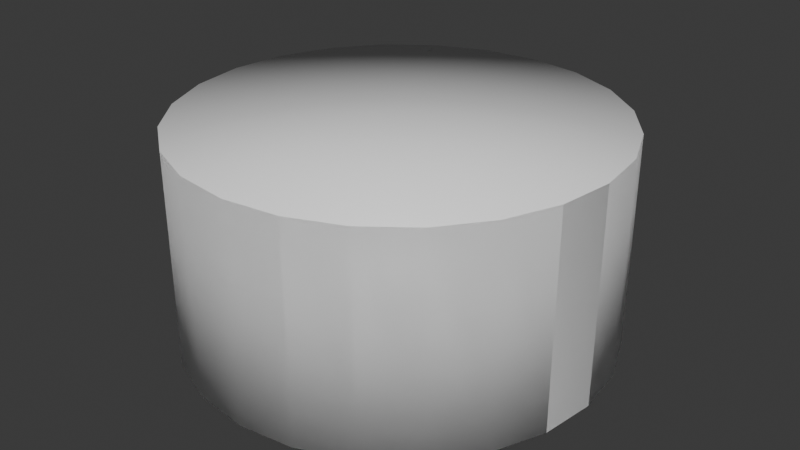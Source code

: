 # Source: bomb_spark.blend  (saved by Blender 4.5.90; exported with 4.5.12 LTS)
import bpy
from mathutils import Matrix  # noqa: F401  (used for matrix-valued properties, if any)

bpy.ops.wm.read_factory_settings(use_empty=True)
scene = bpy.context.scene
scene.name = 'Scene'

# ---- collections
col_collection = bpy.data.collections.new('Collection'); scene.collection.children.link(col_collection)

# ---- materials (node trees are filled in below, after node groups)
mat_body = bpy.data.materials.new('Body')
mat_glow = bpy.data.materials.new('Glow')

# ---- material node trees
mat_body.use_nodes = True; mat_body.node_tree.nodes.clear()
_N = mat_body.node_tree.nodes; _L = mat_body.node_tree.links
n0 = _N.new('ShaderNodeBsdfPrincipled'); n0.name = 'Principled BSDF'; n0.location = (-200, 100)
n0.inputs[0].default_value = (1.0, 1.0, 1.0, 1.0)
n1 = _N.new('ShaderNodeOutputMaterial'); n1.name = 'Material Output'; n1.location = (200, 100)
_L.new(n0.outputs[0], n1.inputs[0])
n1.is_active_output = True
mat_glow.use_nodes = True; mat_glow.node_tree.nodes.clear()
_N = mat_glow.node_tree.nodes; _L = mat_glow.node_tree.links
n0 = _N.new('ShaderNodeBsdfPrincipled'); n0.name = 'Principled BSDF'; n0.location = (-200, 100)
n0.inputs[0].default_value = (1.0, 1.0, 1.0, 1.0)
n1 = _N.new('ShaderNodeOutputMaterial'); n1.name = 'Material Output'; n1.location = (200, 100)
_L.new(n0.outputs[0], n1.inputs[0])
n1.is_active_output = True

# ---- world
world_world = bpy.data.worlds.new('World'); scene.world = world_world
world_world.use_nodes = True; world_world.node_tree.nodes.clear()
_N = world_world.node_tree.nodes; _L = world_world.node_tree.links
n0 = _N.new('ShaderNodeOutputWorld'); n0.name = 'World Output'; n0.location = (200, 100)
n1 = _N.new('ShaderNodeBackground'); n1.name = 'Background'; n1.location = (-200, 100)
n1.inputs[0].default_value = (0.05088, 0.05088, 0.05088, 1.0)
_L.new(n1.outputs[0], n0.inputs[0])
n0.is_active_output = True
world_world.color = (0.05088, 0.05088, 0.05088)
world_world.sun_shadow_jitter_overblur = 0.0

# ---- meshes
me_dangerfrustum = bpy.data.meshes.new('DangerFrustum')
me_dangerfrustum.from_pydata([(1.0, 0.0, 0.0), (0.9659, -0.2588, 0.0), (0.866, -0.5, 0.0), (0.7071, -0.7071, 0.0), (0.5, -0.866, 0.0), (0.2588, -0.9659, 0.0), (6.123e-17, -1.0, 0.0), (-0.2588, -0.9659, 0.0), (-0.5, -0.866, 0.0), (-0.7071, -0.7071, 0.0), (-0.866, -0.5, 0.0), (-0.9659, -0.2588, 0.0), (-1.0, -1.225e-16, 0.0), (-0.9659, 0.2588, 0.0), (-0.866, 0.5, 0.0), (-0.7071, 0.7071, 0.0), (-0.5, 0.866, 0.0), (-0.2588, 0.9659, 0.0), (-1.837e-16, 1.0, 0.0), (0.2588, 0.9659, 0.0), (0.5, 0.866, 0.0), (0.7071, 0.7071, 0.0), (0.866, 0.5, 0.0), (0.9659, 0.2588, 0.0), (1.0, 0.0, 1.0), (0.9659, -0.2588, 1.0), (0.866, -0.5, 1.0), (0.7071, -0.7071, 1.0), (0.5, -0.866, 1.0), (0.2588, -0.9659, 1.0), (6.123e-17, -1.0, 1.0), (-0.2588, -0.9659, 1.0), (-0.5, -0.866, 1.0), (-0.7071, -0.7071, 1.0), (-0.866, -0.5, 1.0), (-0.9659, -0.2588, 1.0), (-1.0, -1.225e-16, 1.0), (-0.9659, 0.2588, 1.0), (-0.866, 0.5, 1.0), (-0.7071, 0.7071, 1.0), (-0.5, 0.866, 1.0), (-0.2588, 0.9659, 1.0), (-1.837e-16, 1.0, 1.0), (0.2588, 0.9659, 1.0), (0.5, 0.866, 1.0), (0.7071, 0.7071, 1.0), (0.866, 0.5, 1.0), (0.9659, 0.2588, 1.0), (0.0, 0.0, 0.0), (0.0, 0.0, 1.0)], [], [(0, 24, 25, 1), (48, 0, 1), (49, 25, 24), (1, 25, 26, 2), (48, 1, 2), (49, 26, 25), (2, 26, 27, 3), (48, 2, 3), (49, 27, 26), (3, 27, 28, 4), (48, 3, 4), (49, 28, 27), (4, 28, 29, 5), (48, 4, 5), (49, 29, 28), (5, 29, 30, 6), (48, 5, 6), (49, 30, 29), (6, 30, 31, 7), (48, 6, 7), (49, 31, 30), (7, 31, 32, 8), (48, 7, 8), (49, 32, 31), (8, 32, 33, 9), (48, 8, 9), (49, 33, 32), (9, 33, 34, 10), (48, 9, 10), (49, 34, 33), (10, 34, 35, 11), (48, 10, 11), (49, 35, 34), (11, 35, 36, 12), (48, 11, 12), (49, 36, 35), (12, 36, 37, 13), (48, 12, 13), (49, 37, 36), (13, 37, 38, 14), (48, 13, 14), (49, 38, 37), (14, 38, 39, 15), (48, 14, 15), (49, 39, 38), (15, 39, 40, 16), (48, 15, 16), (49, 40, 39), (16, 40, 41, 17), (48, 16, 17), (49, 41, 40), (17, 41, 42, 18), (48, 17, 18), (49, 42, 41), (18, 42, 43, 19), (48, 18, 19), (49, 43, 42), (19, 43, 44, 20), (48, 19, 20), (49, 44, 43), (20, 44, 45, 21), (48, 20, 21), (49, 45, 44), (21, 45, 46, 22), (48, 21, 22), (49, 46, 45), (22, 46, 47, 23), (48, 22, 23), (49, 47, 46), (23, 47, 24, 0), (48, 23, 0), (49, 24, 47)])
me_dangerfrustum.polygons.foreach_set('use_smooth', [True] * 72)
me_dangerfrustum.materials.append(mat_body)
me_dangerfrustum.update()
me_openoutershell = bpy.data.meshes.new('OpenOuterShell')
me_openoutershell.from_pydata([(1.0, 0.0, 0.0), (0.9659, -0.2588, 0.0), (0.866, -0.5, 0.0), (0.7071, -0.7071, 0.0), (0.5, -0.866, 0.0), (0.2588, -0.9659, 0.0), (6.123e-17, -1.0, 0.0), (-0.2588, -0.9659, 0.0), (-0.5, -0.866, 0.0), (-0.7071, -0.7071, 0.0), (-0.866, -0.5, 0.0), (-0.9659, -0.2588, 0.0), (-1.0, -1.225e-16, 0.0), (-0.9659, 0.2588, 0.0), (-0.866, 0.5, 0.0), (-0.7071, 0.7071, 0.0), (-0.5, 0.866, 0.0), (-0.2588, 0.9659, 0.0), (-1.837e-16, 1.0, 0.0), (0.2588, 0.9659, 0.0), (0.5, 0.866, 0.0), (0.7071, 0.7071, 0.0), (0.866, 0.5, 0.0), (0.9659, 0.2588, 0.0), (1.0, 0.0, 1.0), (0.9659, -0.2588, 1.0), (0.866, -0.5, 1.0), (0.7071, -0.7071, 1.0), (0.5, -0.866, 1.0), (0.2588, -0.9659, 1.0), (6.123e-17, -1.0, 1.0), (-0.2588, -0.9659, 1.0), (-0.5, -0.866, 1.0), (-0.7071, -0.7071, 1.0), (-0.866, -0.5, 1.0), (-0.9659, -0.2588, 1.0), (-1.0, -1.225e-16, 1.0), (-0.9659, 0.2588, 1.0), (-0.866, 0.5, 1.0), (-0.7071, 0.7071, 1.0), (-0.5, 0.866, 1.0), (-0.2588, 0.9659, 1.0), (-1.837e-16, 1.0, 1.0), (0.2588, 0.9659, 1.0), (0.5, 0.866, 1.0), (0.7071, 0.7071, 1.0), (0.866, 0.5, 1.0), (0.9659, 0.2588, 1.0)], [], [(0, 24, 25, 1), (1, 25, 26, 2), (2, 26, 27, 3), (3, 27, 28, 4), (4, 28, 29, 5), (5, 29, 30, 6), (6, 30, 31, 7), (7, 31, 32, 8), (8, 32, 33, 9), (9, 33, 34, 10), (10, 34, 35, 11), (11, 35, 36, 12), (12, 36, 37, 13), (13, 37, 38, 14), (14, 38, 39, 15), (15, 39, 40, 16), (16, 40, 41, 17), (17, 41, 42, 18), (18, 42, 43, 19), (19, 43, 44, 20), (20, 44, 45, 21), (21, 45, 46, 22), (22, 46, 47, 23), (23, 47, 24, 0)])
me_openoutershell.polygons.foreach_set('use_smooth', [True] * 24)
me_openoutershell.materials.append(mat_glow)
me_openoutershell.update()
me_eightspirallightcurtains = bpy.data.meshes.new('EightSpiralLightCurtains')
me_eightspirallightcurtains.from_pydata([(0.6713, 0.1083, 0.0), (0.6713, -0.1083, 0.0), (0.6855, -0.05194, 0.0625), (0.6344, -0.2649, 0.0625), (0.6616, -0.2128, 0.125), (0.5611, -0.4102, 0.125), (0.6, -0.3653, 0.1875), (0.4547, -0.5355, 0.1875), (0.5035, -0.5006, 0.25), (0.3205, -0.6336, 0.25), (0.3767, -0.6107, 0.3125), (0.1655, -0.6982, 0.3125), (0.2261, -0.6889, 0.375), (-0.002117, -0.725, 0.375), (0.0596, -0.7301, 0.4375), (-0.1731, -0.7118, 0.4375), (-0.1136, -0.7312, 0.5), (-0.3379, -0.6584, 0.5), (-0.284, -0.6914, 0.5625), (-0.4871, -0.567, 0.5625), (-0.442, -0.6121, 0.625), (-0.6121, -0.442, 0.625), (-0.5784, -0.4969, 0.6875), (-0.7053, -0.2897, 0.6875), (-0.6851, -0.3516, 0.75), (-0.7609, -0.1182, 0.75), (-0.7555, -0.1837, 0.8125), (-0.7749, 0.06327, 0.8125), (-0.785, -0.002292, 0.875), (-0.7459, 0.2448, 0.875), (-0.7711, 0.1828, 0.9375), (-0.6745, 0.4161, 0.9375), (-0.7139, 0.3611, 1.0), (-0.564, 0.5673, 1.0), (0.5513, -0.3981, 0.0), (0.3981, -0.5513, 0.0), (0.448, -0.5215, 0.0625), (0.2612, -0.6359, 0.0625), (0.3173, -0.6183, 0.125), (0.1067, -0.6868, 0.125), (0.166, -0.6826, 0.1875), (-0.05716, -0.7002, 0.1875), (0.002073, -0.71, 0.25), (-0.2214, -0.6746, 0.25), (-0.1655, -0.6982, 0.3125), (-0.3767, -0.6107, 0.3125), (-0.3273, -0.6469, 0.375), (-0.5141, -0.5112, 0.375), (-0.4741, -0.5584, 0.4375), (-0.6257, -0.3809, 0.4375), (-0.5974, -0.4367, 0.5), (-0.7044, -0.2266, 0.5), (-0.6898, -0.2881, 0.5625), (-0.7454, -0.05647, 0.5625), (-0.7454, -0.1203, 0.625), (-0.7454, 0.1203, 0.625), (-0.7603, 0.0576, 0.6875), (-0.7036, 0.2939, 0.6875), (-0.733, 0.2358, 0.75), (-0.6216, 0.4544, 0.75), (-0.6641, 0.4043, 0.8125), (-0.5032, 0.5927, 0.8125), (-0.5567, 0.5535, 0.875), (-0.3543, 0.7005, 0.875), (-0.4161, 0.6745, 0.9375), (-0.1828, 0.7711, 0.9375), (-0.2494, 0.7601, 1.0), (0.002336, 0.8, 1.0), (0.1083, -0.6713, 0.0), (-0.1083, -0.6713, 0.0), (-0.05194, -0.6855, 0.0625), (-0.2649, -0.6344, 0.0625), (-0.2128, -0.6616, 0.125), (-0.4102, -0.5611, 0.125), (-0.3653, -0.6, 0.1875), (-0.5355, -0.4547, 0.1875), (-0.5006, -0.5035, 0.25), (-0.6336, -0.3205, 0.25), (-0.6107, -0.3767, 0.3125), (-0.6982, -0.1655, 0.3125), (-0.6889, -0.2261, 0.375), (-0.725, 0.002117, 0.375), (-0.7301, -0.0596, 0.4375), (-0.7118, 0.1731, 0.4375), (-0.7312, 0.1136, 0.5), (-0.6584, 0.3379, 0.5), (-0.6914, 0.284, 0.5625), (-0.567, 0.4871, 0.5625), (-0.6121, 0.442, 0.625), (-0.442, 0.6121, 0.625), (-0.4969, 0.5784, 0.6875), (-0.2897, 0.7053, 0.6875), (-0.3516, 0.6851, 0.75), (-0.1182, 0.7609, 0.75), (-0.1837, 0.7555, 0.8125), (0.06327, 0.7749, 0.8125), (-0.002292, 0.785, 0.875), (0.2448, 0.7459, 0.875), (0.1828, 0.7711, 0.9375), (0.4161, 0.6745, 0.9375), (0.3611, 0.7139, 1.0), (0.5673, 0.564, 1.0), (-0.3981, -0.5513, 0.0), (-0.5513, -0.3981, 0.0), (-0.5215, -0.448, 0.0625), (-0.6359, -0.2612, 0.0625), (-0.6183, -0.3173, 0.125), (-0.6868, -0.1067, 0.125), (-0.6826, -0.166, 0.1875), (-0.7002, 0.05716, 0.1875), (-0.71, -0.002073, 0.25), (-0.6746, 0.2214, 0.25), (-0.6982, 0.1655, 0.3125), (-0.6107, 0.3767, 0.3125), (-0.6469, 0.3273, 0.375), (-0.5112, 0.5141, 0.375), (-0.5584, 0.4741, 0.4375), (-0.3809, 0.6257, 0.4375), (-0.4367, 0.5974, 0.5), (-0.2266, 0.7044, 0.5), (-0.2881, 0.6898, 0.5625), (-0.05647, 0.7454, 0.5625), (-0.1203, 0.7454, 0.625), (0.1203, 0.7454, 0.625), (0.0576, 0.7603, 0.6875), (0.2939, 0.7036, 0.6875), (0.2358, 0.733, 0.75), (0.4544, 0.6216, 0.75), (0.4043, 0.6641, 0.8125), (0.5927, 0.5032, 0.8125), (0.5535, 0.5567, 0.875), (0.7005, 0.3543, 0.875), (0.6745, 0.4161, 0.9375), (0.7711, 0.1828, 0.9375), (0.7601, 0.2494, 1.0), (0.8, -0.002336, 1.0), (-0.6713, -0.1083, 0.0), (-0.6713, 0.1083, 0.0), (-0.6855, 0.05194, 0.0625), (-0.6344, 0.2649, 0.0625), (-0.6616, 0.2128, 0.125), (-0.5611, 0.4102, 0.125), (-0.6, 0.3653, 0.1875), (-0.4547, 0.5355, 0.1875), (-0.5035, 0.5006, 0.25), (-0.3205, 0.6336, 0.25), (-0.3767, 0.6107, 0.3125), (-0.1655, 0.6982, 0.3125), (-0.2261, 0.6889, 0.375), (0.002117, 0.725, 0.375), (-0.0596, 0.7301, 0.4375), (0.1731, 0.7118, 0.4375), (0.1136, 0.7312, 0.5), (0.3379, 0.6584, 0.5), (0.284, 0.6914, 0.5625), (0.4871, 0.567, 0.5625), (0.442, 0.6121, 0.625), (0.6121, 0.442, 0.625), (0.5784, 0.4969, 0.6875), (0.7053, 0.2897, 0.6875), (0.6851, 0.3516, 0.75), (0.7609, 0.1182, 0.75), (0.7555, 0.1837, 0.8125), (0.7749, -0.06327, 0.8125), (0.785, 0.002292, 0.875), (0.7459, -0.2448, 0.875), (0.7711, -0.1828, 0.9375), (0.6745, -0.4161, 0.9375), (0.7139, -0.3611, 1.0), (0.564, -0.5673, 1.0), (-0.5513, 0.3981, 0.0), (-0.3981, 0.5513, 0.0), (-0.448, 0.5215, 0.0625), (-0.2612, 0.6359, 0.0625), (-0.3173, 0.6183, 0.125), (-0.1067, 0.6868, 0.125), (-0.166, 0.6826, 0.1875), (0.05716, 0.7002, 0.1875), (-0.002073, 0.71, 0.25), (0.2214, 0.6746, 0.25), (0.1655, 0.6982, 0.3125), (0.3767, 0.6107, 0.3125), (0.3273, 0.6469, 0.375), (0.5141, 0.5112, 0.375), (0.4741, 0.5584, 0.4375), (0.6257, 0.3809, 0.4375), (0.5974, 0.4367, 0.5), (0.7044, 0.2266, 0.5), (0.6898, 0.2881, 0.5625), (0.7454, 0.05647, 0.5625), (0.7454, 0.1203, 0.625), (0.7454, -0.1203, 0.625), (0.7603, -0.0576, 0.6875), (0.7036, -0.2939, 0.6875), (0.733, -0.2358, 0.75), (0.6216, -0.4544, 0.75), (0.6641, -0.4043, 0.8125), (0.5032, -0.5927, 0.8125), (0.5567, -0.5535, 0.875), (0.3543, -0.7005, 0.875), (0.4161, -0.6745, 0.9375), (0.1828, -0.7711, 0.9375), (0.2494, -0.7601, 1.0), (-0.002336, -0.8, 1.0), (-0.1083, 0.6713, 0.0), (0.1083, 0.6713, 0.0), (0.05194, 0.6855, 0.0625), (0.2649, 0.6344, 0.0625), (0.2128, 0.6616, 0.125), (0.4102, 0.5611, 0.125), (0.3653, 0.6, 0.1875), (0.5355, 0.4547, 0.1875), (0.5006, 0.5035, 0.25), (0.6336, 0.3205, 0.25), (0.6107, 0.3767, 0.3125), (0.6982, 0.1655, 0.3125), (0.6889, 0.2261, 0.375), (0.725, -0.002117, 0.375), (0.7301, 0.0596, 0.4375), (0.7118, -0.1731, 0.4375), (0.7312, -0.1136, 0.5), (0.6584, -0.3379, 0.5), (0.6914, -0.284, 0.5625), (0.567, -0.4871, 0.5625), (0.6121, -0.442, 0.625), (0.442, -0.6121, 0.625), (0.4969, -0.5784, 0.6875), (0.2897, -0.7053, 0.6875), (0.3516, -0.6851, 0.75), (0.1182, -0.7609, 0.75), (0.1837, -0.7555, 0.8125), (-0.06327, -0.7749, 0.8125), (0.002292, -0.785, 0.875), (-0.2448, -0.7459, 0.875), (-0.1828, -0.7711, 0.9375), (-0.4161, -0.6745, 0.9375), (-0.3611, -0.7139, 1.0), (-0.5673, -0.564, 1.0), (0.3981, 0.5513, 0.0), (0.5513, 0.3981, 0.0), (0.5215, 0.448, 0.0625), (0.6359, 0.2612, 0.0625), (0.6183, 0.3173, 0.125), (0.6868, 0.1067, 0.125), (0.6826, 0.166, 0.1875), (0.7002, -0.05716, 0.1875), (0.71, 0.002073, 0.25), (0.6746, -0.2214, 0.25), (0.6982, -0.1655, 0.3125), (0.6107, -0.3767, 0.3125), (0.6469, -0.3273, 0.375), (0.5112, -0.5141, 0.375), (0.5584, -0.4741, 0.4375), (0.3809, -0.6257, 0.4375), (0.4367, -0.5974, 0.5), (0.2266, -0.7044, 0.5), (0.2881, -0.6898, 0.5625), (0.05647, -0.7454, 0.5625), (0.1203, -0.7454, 0.625), (-0.1203, -0.7454, 0.625), (-0.0576, -0.7603, 0.6875), (-0.2939, -0.7036, 0.6875), (-0.2358, -0.733, 0.75), (-0.4544, -0.6216, 0.75), (-0.4043, -0.6641, 0.8125), (-0.5927, -0.5032, 0.8125), (-0.5535, -0.5567, 0.875), (-0.7005, -0.3543, 0.875), (-0.6745, -0.4161, 0.9375), (-0.7711, -0.1828, 0.9375), (-0.7601, -0.2494, 1.0), (-0.8, 0.002336, 1.0)], [], [(0, 2, 3, 1), (2, 4, 5, 3), (4, 6, 7, 5), (6, 8, 9, 7), (8, 10, 11, 9), (10, 12, 13, 11), (12, 14, 15, 13), (14, 16, 17, 15), (16, 18, 19, 17), (18, 20, 21, 19), (20, 22, 23, 21), (22, 24, 25, 23), (24, 26, 27, 25), (26, 28, 29, 27), (28, 30, 31, 29), (30, 32, 33, 31), (34, 36, 37, 35), (36, 38, 39, 37), (38, 40, 41, 39), (40, 42, 43, 41), (42, 44, 45, 43), (44, 46, 47, 45), (46, 48, 49, 47), (48, 50, 51, 49), (50, 52, 53, 51), (52, 54, 55, 53), (54, 56, 57, 55), (56, 58, 59, 57), (58, 60, 61, 59), (60, 62, 63, 61), (62, 64, 65, 63), (64, 66, 67, 65), (68, 70, 71, 69), (70, 72, 73, 71), (72, 74, 75, 73), (74, 76, 77, 75), (76, 78, 79, 77), (78, 80, 81, 79), (80, 82, 83, 81), (82, 84, 85, 83), (84, 86, 87, 85), (86, 88, 89, 87), (88, 90, 91, 89), (90, 92, 93, 91), (92, 94, 95, 93), (94, 96, 97, 95), (96, 98, 99, 97), (98, 100, 101, 99), (102, 104, 105, 103), (104, 106, 107, 105), (106, 108, 109, 107), (108, 110, 111, 109), (110, 112, 113, 111), (112, 114, 115, 113), (114, 116, 117, 115), (116, 118, 119, 117), (118, 120, 121, 119), (120, 122, 123, 121), (122, 124, 125, 123), (124, 126, 127, 125), (126, 128, 129, 127), (128, 130, 131, 129), (130, 132, 133, 131), (132, 134, 135, 133), (136, 138, 139, 137), (138, 140, 141, 139), (140, 142, 143, 141), (142, 144, 145, 143), (144, 146, 147, 145), (146, 148, 149, 147), (148, 150, 151, 149), (150, 152, 153, 151), (152, 154, 155, 153), (154, 156, 157, 155), (156, 158, 159, 157), (158, 160, 161, 159), (160, 162, 163, 161), (162, 164, 165, 163), (164, 166, 167, 165), (166, 168, 169, 167), (170, 172, 173, 171), (172, 174, 175, 173), (174, 176, 177, 175), (176, 178, 179, 177), (178, 180, 181, 179), (180, 182, 183, 181), (182, 184, 185, 183), (184, 186, 187, 185), (186, 188, 189, 187), (188, 190, 191, 189), (190, 192, 193, 191), (192, 194, 195, 193), (194, 196, 197, 195), (196, 198, 199, 197), (198, 200, 201, 199), (200, 202, 203, 201), (204, 206, 207, 205), (206, 208, 209, 207), (208, 210, 211, 209), (210, 212, 213, 211), (212, 214, 215, 213), (214, 216, 217, 215), (216, 218, 219, 217), (218, 220, 221, 219), (220, 222, 223, 221), (222, 224, 225, 223), (224, 226, 227, 225), (226, 228, 229, 227), (228, 230, 231, 229), (230, 232, 233, 231), (232, 234, 235, 233), (234, 236, 237, 235), (238, 240, 241, 239), (240, 242, 243, 241), (242, 244, 245, 243), (244, 246, 247, 245), (246, 248, 249, 247), (248, 250, 251, 249), (250, 252, 253, 251), (252, 254, 255, 253), (254, 256, 257, 255), (256, 258, 259, 257), (258, 260, 261, 259), (260, 262, 263, 261), (262, 264, 265, 263), (264, 266, 267, 265), (266, 268, 269, 267), (268, 270, 271, 269)])
me_eightspirallightcurtains.polygons.foreach_set('use_smooth', [True] * 128)
_uv = me_eightspirallightcurtains.uv_layers.new(name='SoftRibbonUV')
_uv.uv.foreach_set('vector', [0.0, 0.0, 0.0, 0.0625, 1.0, 0.0625, 1.0, 0.0, 0.0, 0.0625, 0.0, 0.125, 1.0, 0.125, 1.0, 0.0625, 0.0, 0.125, 0.0, 0.1875, 1.0, 0.1875, 1.0, 0.125, 0.0, 0.1875, 0.0, 0.25, 1.0, 0.25, 1.0, 0.1875, 0.0, 0.25, 0.0, 0.3125, 1.0, 0.3125, 1.0, 0.25, 0.0, 0.3125, 0.0, 0.375, 1.0, 0.375, 1.0, 0.3125, 0.0, 0.375, 0.0, 0.4375, 1.0, 0.4375, 1.0, 0.375, 0.0, 0.4375, 0.0, 0.5, 1.0, 0.5, 1.0, 0.4375, 0.0, 0.5, 0.0, 0.5625, 1.0, 0.5625, 1.0, 0.5, 0.0, 0.5625, 0.0, 0.625, 1.0, 0.625, 1.0, 0.5625, 0.0, 0.625, 0.0, 0.6875, 1.0, 0.6875, 1.0, 0.625, 0.0, 0.6875, 0.0, 0.75, 1.0, 0.75, 1.0, 0.6875, 0.0, 0.75, 0.0, 0.8125, 1.0, 0.8125, 1.0, 0.75, 0.0, 0.8125, 0.0, 0.875, 1.0, 0.875, 1.0, 0.8125, 0.0, 0.875, 0.0, 0.9375, 1.0, 0.9375, 1.0, 0.875, 0.0, 0.9375, 0.0, 1.0, 1.0, 1.0, 1.0, 0.9375, 0.0, 0.0, 0.0, 0.0625, 1.0, 0.0625, 1.0, 0.0, 0.0, 0.0625, 0.0, 0.125, 1.0, 0.125, 1.0, 0.0625, 0.0, 0.125, 0.0, 0.1875, 1.0, 0.1875, 1.0, 0.125, 0.0, 0.1875, 0.0, 0.25, 1.0, 0.25, 1.0, 0.1875, 0.0, 0.25, 0.0, 0.3125, 1.0, 0.3125, 1.0, 0.25, 0.0, 0.3125, 0.0, 0.375, 1.0, 0.375, 1.0, 0.3125, 0.0, 0.375, 0.0, 0.4375, 1.0, 0.4375, 1.0, 0.375, 0.0, 0.4375, 0.0, 0.5, 1.0, 0.5, 1.0, 0.4375, 0.0, 0.5, 0.0, 0.5625, 1.0, 0.5625, 1.0, 0.5, 0.0, 0.5625, 0.0, 0.625, 1.0, 0.625, 1.0, 0.5625, 0.0, 0.625, 0.0, 0.6875, 1.0, 0.6875, 1.0, 0.625, 0.0, 0.6875, 0.0, 0.75, 1.0, 0.75, 1.0, 0.6875, 0.0, 0.75, 0.0, 0.8125, 1.0, 0.8125, 1.0, 0.75, 0.0, 0.8125, 0.0, 0.875, 1.0, 0.875, 1.0, 0.8125, 0.0, 0.875, 0.0, 0.9375, 1.0, 0.9375, 1.0, 0.875, 0.0, 0.9375, 0.0, 1.0, 1.0, 1.0, 1.0, 0.9375, 0.0, 0.0, 0.0, 0.0625, 1.0, 0.0625, 1.0, 0.0, 0.0, 0.0625, 0.0, 0.125, 1.0, 0.125, 1.0, 0.0625, 0.0, 0.125, 0.0, 0.1875, 1.0, 0.1875, 1.0, 0.125, 0.0, 0.1875, 0.0, 0.25, 1.0, 0.25, 1.0, 0.1875, 0.0, 0.25, 0.0, 0.3125, 1.0, 0.3125, 1.0, 0.25, 0.0, 0.3125, 0.0, 0.375, 1.0, 0.375, 1.0, 0.3125, 0.0, 0.375, 0.0, 0.4375, 1.0, 0.4375, 1.0, 0.375, 0.0, 0.4375, 0.0, 0.5, 1.0, 0.5, 1.0, 0.4375, 0.0, 0.5, 0.0, 0.5625, 1.0, 0.5625, 1.0, 0.5, 0.0, 0.5625, 0.0, 0.625, 1.0, 0.625, 1.0, 0.5625, 0.0, 0.625, 0.0, 0.6875, 1.0, 0.6875, 1.0, 0.625, 0.0, 0.6875, 0.0, 0.75, 1.0, 0.75, 1.0, 0.6875, 0.0, 0.75, 0.0, 0.8125, 1.0, 0.8125, 1.0, 0.75, 0.0, 0.8125, 0.0, 0.875, 1.0, 0.875, 1.0, 0.8125, 0.0, 0.875, 0.0, 0.9375, 1.0, 0.9375, 1.0, 0.875, 0.0, 0.9375, 0.0, 1.0, 1.0, 1.0, 1.0, 0.9375, 0.0, 0.0, 0.0, 0.0625, 1.0, 0.0625, 1.0, 0.0, 0.0, 0.0625, 0.0, 0.125, 1.0, 0.125, 1.0, 0.0625, 0.0, 0.125, 0.0, 0.1875, 1.0, 0.1875, 1.0, 0.125, 0.0, 0.1875, 0.0, 0.25, 1.0, 0.25, 1.0, 0.1875, 0.0, 0.25, 0.0, 0.3125, 1.0, 0.3125, 1.0, 0.25, 0.0, 0.3125, 0.0, 0.375, 1.0, 0.375, 1.0, 0.3125, 0.0, 0.375, 0.0, 0.4375, 1.0, 0.4375, 1.0, 0.375, 0.0, 0.4375, 0.0, 0.5, 1.0, 0.5, 1.0, 0.4375, 0.0, 0.5, 0.0, 0.5625, 1.0, 0.5625, 1.0, 0.5, 0.0, 0.5625, 0.0, 0.625, 1.0, 0.625, 1.0, 0.5625, 0.0, 0.625, 0.0, 0.6875, 1.0, 0.6875, 1.0, 0.625, 0.0, 0.6875, 0.0, 0.75, 1.0, 0.75, 1.0, 0.6875, 0.0, 0.75, 0.0, 0.8125, 1.0, 0.8125, 1.0, 0.75, 0.0, 0.8125, 0.0, 0.875, 1.0, 0.875, 1.0, 0.8125, 0.0, 0.875, 0.0, 0.9375, 1.0, 0.9375, 1.0, 0.875, 0.0, 0.9375, 0.0, 1.0, 1.0, 1.0, 1.0, 0.9375, 0.0, 0.0, 0.0, 0.0625, 1.0, 0.0625, 1.0, 0.0, 0.0, 0.0625, 0.0, 0.125, 1.0, 0.125, 1.0, 0.0625, 0.0, 0.125, 0.0, 0.1875, 1.0, 0.1875, 1.0, 0.125, 0.0, 0.1875, 0.0, 0.25, 1.0, 0.25, 1.0, 0.1875, 0.0, 0.25, 0.0, 0.3125, 1.0, 0.3125, 1.0, 0.25, 0.0, 0.3125, 0.0, 0.375, 1.0, 0.375, 1.0, 0.3125, 0.0, 0.375, 0.0, 0.4375, 1.0, 0.4375, 1.0, 0.375, 0.0, 0.4375, 0.0, 0.5, 1.0, 0.5, 1.0, 0.4375, 0.0, 0.5, 0.0, 0.5625, 1.0, 0.5625, 1.0, 0.5, 0.0, 0.5625, 0.0, 0.625, 1.0, 0.625, 1.0, 0.5625, 0.0, 0.625, 0.0, 0.6875, 1.0, 0.6875, 1.0, 0.625, 0.0, 0.6875, 0.0, 0.75, 1.0, 0.75, 1.0, 0.6875, 0.0, 0.75, 0.0, 0.8125, 1.0, 0.8125, 1.0, 0.75, 0.0, 0.8125, 0.0, 0.875, 1.0, 0.875, 1.0, 0.8125, 0.0, 0.875, 0.0, 0.9375, 1.0, 0.9375, 1.0, 0.875, 0.0, 0.9375, 0.0, 1.0, 1.0, 1.0, 1.0, 0.9375, 0.0, 0.0, 0.0, 0.0625, 1.0, 0.0625, 1.0, 0.0, 0.0, 0.0625, 0.0, 0.125, 1.0, 0.125, 1.0, 0.0625, 0.0, 0.125, 0.0, 0.1875, 1.0, 0.1875, 1.0, 0.125, 0.0, 0.1875, 0.0, 0.25, 1.0, 0.25, 1.0, 0.1875, 0.0, 0.25, 0.0, 0.3125, 1.0, 0.3125, 1.0, 0.25, 0.0, 0.3125, 0.0, 0.375, 1.0, 0.375, 1.0, 0.3125, 0.0, 0.375, 0.0, 0.4375, 1.0, 0.4375, 1.0, 0.375, 0.0, 0.4375, 0.0, 0.5, 1.0, 0.5, 1.0, 0.4375, 0.0, 0.5, 0.0, 0.5625, 1.0, 0.5625, 1.0, 0.5, 0.0, 0.5625, 0.0, 0.625, 1.0, 0.625, 1.0, 0.5625, 0.0, 0.625, 0.0, 0.6875, 1.0, 0.6875, 1.0, 0.625, 0.0, 0.6875, 0.0, 0.75, 1.0, 0.75, 1.0, 0.6875, 0.0, 0.75, 0.0, 0.8125, 1.0, 0.8125, 1.0, 0.75, 0.0, 0.8125, 0.0, 0.875, 1.0, 0.875, 1.0, 0.8125, 0.0, 0.875, 0.0, 0.9375, 1.0, 0.9375, 1.0, 0.875, 0.0, 0.9375, 0.0, 1.0, 1.0, 1.0, 1.0, 0.9375, 0.0, 0.0, 0.0, 0.0625, 1.0, 0.0625, 1.0, 0.0, 0.0, 0.0625, 0.0, 0.125, 1.0, 0.125, 1.0, 0.0625, 0.0, 0.125, 0.0, 0.1875, 1.0, 0.1875, 1.0, 0.125, 0.0, 0.1875, 0.0, 0.25, 1.0, 0.25, 1.0, 0.1875, 0.0, 0.25, 0.0, 0.3125, 1.0, 0.3125, 1.0, 0.25, 0.0, 0.3125, 0.0, 0.375, 1.0, 0.375, 1.0, 0.3125, 0.0, 0.375, 0.0, 0.4375, 1.0, 0.4375, 1.0, 0.375, 0.0, 0.4375, 0.0, 0.5, 1.0, 0.5, 1.0, 0.4375, 0.0, 0.5, 0.0, 0.5625, 1.0, 0.5625, 1.0, 0.5, 0.0, 0.5625, 0.0, 0.625, 1.0, 0.625, 1.0, 0.5625, 0.0, 0.625, 0.0, 0.6875, 1.0, 0.6875, 1.0, 0.625, 0.0, 0.6875, 0.0, 0.75, 1.0, 0.75, 1.0, 0.6875, 0.0, 0.75, 0.0, 0.8125, 1.0, 0.8125, 1.0, 0.75, 0.0, 0.8125, 0.0, 0.875, 1.0, 0.875, 1.0, 0.8125, 0.0, 0.875, 0.0, 0.9375, 1.0, 0.9375, 1.0, 0.875, 0.0, 0.9375, 0.0, 1.0, 1.0, 1.0, 1.0, 0.9375, 0.0, 0.0, 0.0, 0.0625, 1.0, 0.0625, 1.0, 0.0, 0.0, 0.0625, 0.0, 0.125, 1.0, 0.125, 1.0, 0.0625, 0.0, 0.125, 0.0, 0.1875, 1.0, 0.1875, 1.0, 0.125, 0.0, 0.1875, 0.0, 0.25, 1.0, 0.25, 1.0, 0.1875, 0.0, 0.25, 0.0, 0.3125, 1.0, 0.3125, 1.0, 0.25, 0.0, 0.3125, 0.0, 0.375, 1.0, 0.375, 1.0, 0.3125, 0.0, 0.375, 0.0, 0.4375, 1.0, 0.4375, 1.0, 0.375, 0.0, 0.4375, 0.0, 0.5, 1.0, 0.5, 1.0, 0.4375, 0.0, 0.5, 0.0, 0.5625, 1.0, 0.5625, 1.0, 0.5, 0.0, 0.5625, 0.0, 0.625, 1.0, 0.625, 1.0, 0.5625, 0.0, 0.625, 0.0, 0.6875, 1.0, 0.6875, 1.0, 0.625, 0.0, 0.6875, 0.0, 0.75, 1.0, 0.75, 1.0, 0.6875, 0.0, 0.75, 0.0, 0.8125, 1.0, 0.8125, 1.0, 0.75, 0.0, 0.8125, 0.0, 0.875, 1.0, 0.875, 1.0, 0.8125, 0.0, 0.875, 0.0, 0.9375, 1.0, 0.9375, 1.0, 0.875, 0.0, 0.9375, 0.0, 1.0, 1.0, 1.0, 1.0, 0.9375])
me_eightspirallightcurtains.materials.append(mat_glow)
me_eightspirallightcurtains.update()

# ---- objects
ob_dangerfrustum = bpy.data.objects.new('DangerFrustum', me_dangerfrustum)
ob_openoutershell = bpy.data.objects.new('OpenOuterShell', me_openoutershell)
ob_eightspirallightcurtains = bpy.data.objects.new('EightSpiralLightCurtains', me_eightspirallightcurtains)

# ---- transforms, parenting, visibility, modifiers, constraints
ob_dangerfrustum.location = (0.0, 0.0, 0.0)
ob_openoutershell.location = (0.0, 0.0, 0.0)
ob_eightspirallightcurtains.location = (0.0, 0.0, 0.0)

# ---- collection membership
col_collection.objects.link(ob_dangerfrustum)
col_collection.objects.link(ob_openoutershell)
col_collection.objects.link(ob_eightspirallightcurtains)

# ---- scene / render settings (as saved in the file)
scene.frame_start = 1; scene.frame_end = 250; scene.frame_set(1)
scene.render.engine = 'BLENDER_EEVEE_NEXT'
bpy.context.view_layer.update()

# ---- added for rendering (the .blend has no active camera and no usable light): camera, sun
cam_auto = bpy.data.cameras.new('AutoCamera')
cam_auto.lens = 50.0
cam_auto.sensor_width = 36.0
cam_auto.clip_end = 1000.0
ob_auto_camera = bpy.data.objects.new('AutoCamera', cam_auto)
scene.collection.objects.link(ob_auto_camera)
ob_auto_camera.location = (2.77567, -3.33081, 2.72054)
ob_auto_camera.rotation_euler = (1.09748, -7.21219e-08, 0.694738)
scene.camera = ob_auto_camera
light_auto_sun = bpy.data.lights.new('AutoSun', 'SUN')
light_auto_sun.energy = 3.0
light_auto_sun.angle = 0.0523599
ob_auto_sun = bpy.data.objects.new('AutoSun', light_auto_sun)
scene.collection.objects.link(ob_auto_sun)
ob_auto_sun.rotation_euler = (0.872665, 0.174533, 0.523599)
bpy.context.view_layer.update()
